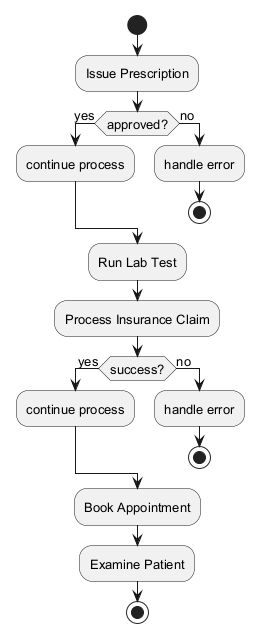

The diagram above was rendered by PlantUML. Its source (embedded in the PNG):
@startuml
skinparam monochrome true
skinparam defaultFontSize 13
start
:Issue Prescription;
if (approved?) then (yes)
:continue process;
else (no)
:handle error;
stop
endif
:Run Lab Test;
:Process Insurance Claim;
if (success?) then (yes)
:continue process;
else (no)
:handle error;
stop
endif
:Book Appointment;
:Examine Patient;
stop
@enduml